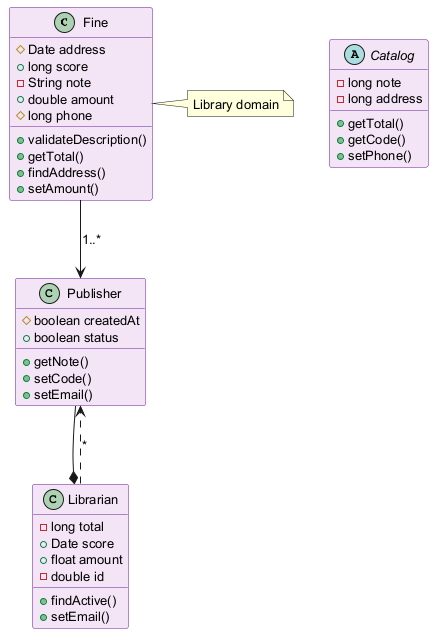

The diagram above was rendered by PlantUML. Its source (embedded in the PNG):
@startuml
skinparam backgroundColor #FFFFFF
skinparam classBackgroundColor #F3E5F5
skinparam classBorderColor #6A1B9A
skinparam defaultFontSize 13
class Fine {
  #Date address
  +long score
  -String note
  +double amount
  #long phone
  +validateDescription()
  +getTotal()
  +findAddress()
  +setAmount()
}
class Librarian {
  -long total
  +Date score
  +float amount
  -double id
  +findActive()
  +setEmail()
}
abstract class Catalog {
  -long note
  -long address
  +getTotal()
  +getCode()
  +setPhone()
}
class Publisher {
  #boolean createdAt
  +boolean status
  +getNote()
  +setCode()
  +setEmail()
}
Publisher --* Librarian
Fine --> Publisher : "1..*"
Librarian ..> Publisher : "*"
note right of Fine : Library domain
@enduml